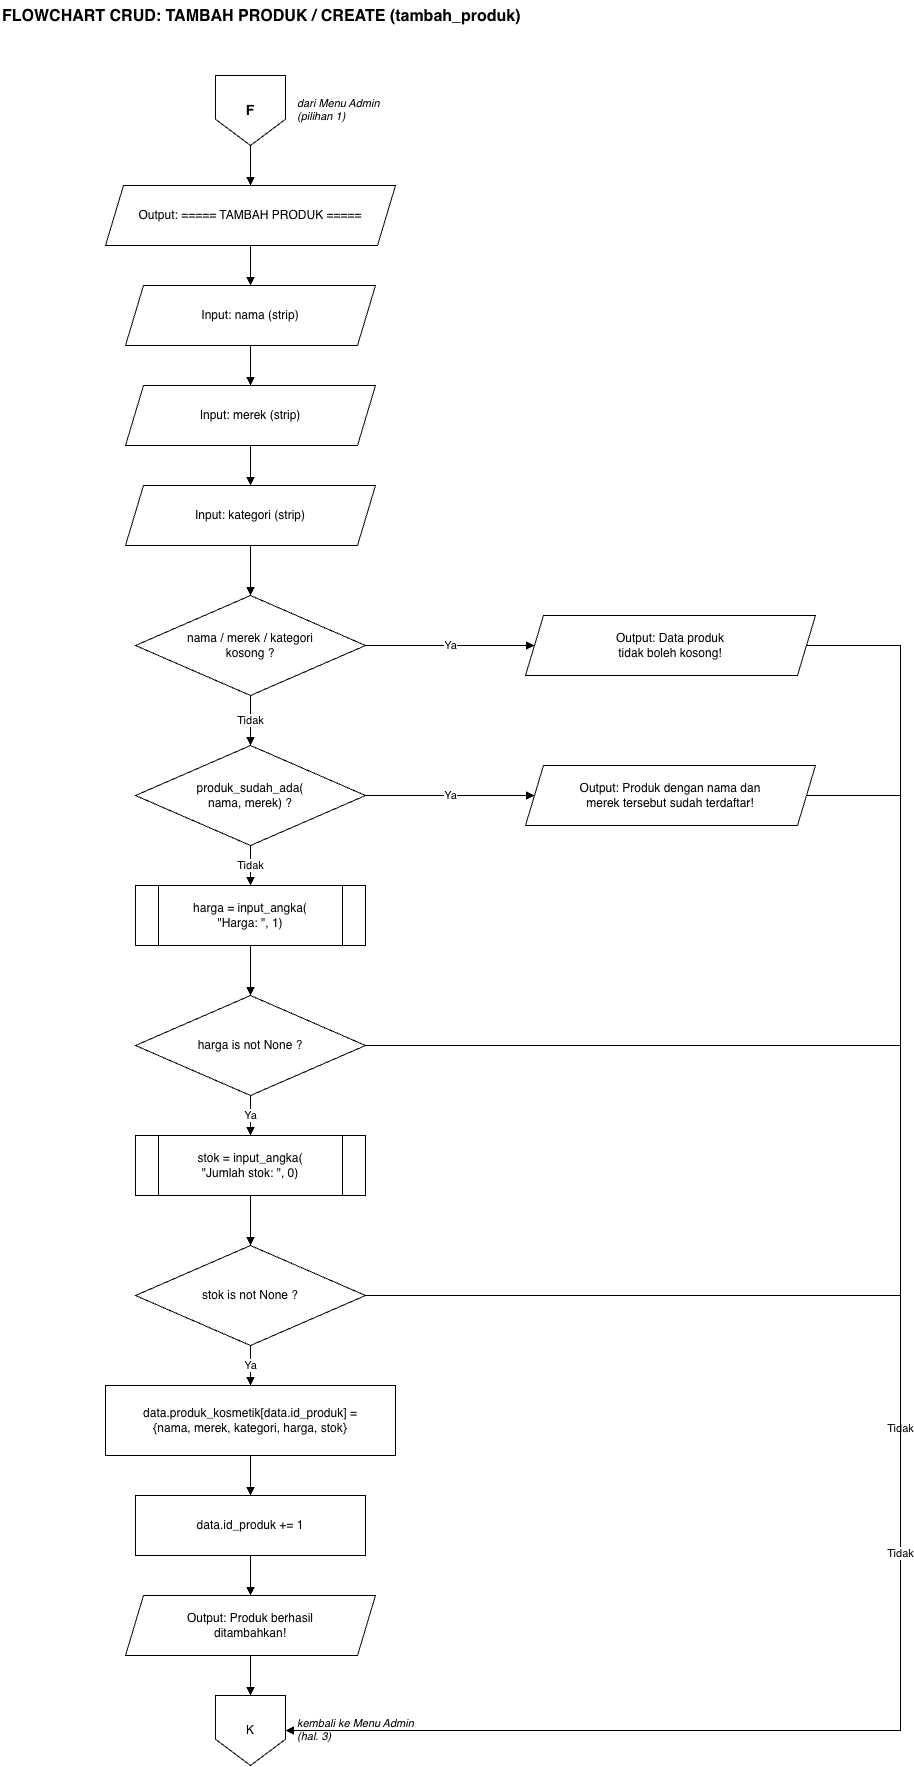

The diagram above was exported from draw.io. Its source (the exported page's mxGraphModel, read from the mxfile embedded in the PNG):
<mxGraphModel dx="1190" dy="862" grid="1" gridSize="10" guides="1" tooltips="1" connect="1" arrows="1" fold="1" page="1" pageScale="1" pageWidth="850" pageHeight="1100" math="0" shadow="0">
  <root>
    <mxCell id="0" />
    <mxCell id="1" parent="0" />
    <mxCell id="c2" parent="1" style="whiteSpace=wrap;html=1;fillColor=#fff;strokeColor=#000;fontColor=#000;text;strokeColor=none;fillColor=none;fontStyle=1;fontSize=16;" value="FLOWCHART CRUD: TAMBAH PRODUK / CREATE (tambah_produk)" vertex="1">
      <mxGeometry height="40" width="700" x="100" y="20" as="geometry" />
    </mxCell>
    <mxCell id="c3" parent="1" style="whiteSpace=wrap;html=1;fillColor=#fff;strokeColor=#000;fontColor=#000;shape=offPageConnector;fontStyle=1;fontSize=14;" value="F" vertex="1">
      <mxGeometry height="70" width="70" x="315" y="95" as="geometry" />
    </mxCell>
    <mxCell id="c4" parent="1" style="whiteSpace=wrap;html=1;fillColor=#fff;strokeColor=#000;fontColor=#000;text;strokeColor=none;fillColor=none;fontSize=11;fontStyle=2;" value="dari Menu Admin&lt;br&gt;(pilihan 1)" vertex="1">
      <mxGeometry height="40" width="140" x="395" y="110" as="geometry" />
    </mxCell>
    <mxCell id="c5" parent="1" style="whiteSpace=wrap;html=1;fillColor=#fff;strokeColor=#000;fontColor=#000;shape=parallelogram;perimeter=parallelogramPerimeter;fixedSize=1;size=18;" value="Output: ===== TAMBAH PRODUK =====" vertex="1">
      <mxGeometry height="60" width="290" x="205" y="205" as="geometry" />
    </mxCell>
    <mxCell id="c6" edge="1" parent="1" source="c3" style="edgeStyle=orthogonalEdgeStyle;rounded=0;html=1;endArrow=block;endFill=1;strokeColor=#000;fontColor=#000;labelBackgroundColor=#fff;exitX=0.5;exitY=1;entryX=0.5;entryY=0;" target="c5" value="">
      <mxGeometry relative="1" as="geometry" />
    </mxCell>
    <mxCell id="c7" parent="1" style="whiteSpace=wrap;html=1;fillColor=#fff;strokeColor=#000;fontColor=#000;shape=parallelogram;perimeter=parallelogramPerimeter;fixedSize=1;size=18;" value="Input: nama (strip)" vertex="1">
      <mxGeometry height="60" width="250" x="225" y="305" as="geometry" />
    </mxCell>
    <mxCell id="c8" edge="1" parent="1" source="c5" style="edgeStyle=orthogonalEdgeStyle;rounded=0;html=1;endArrow=block;endFill=1;strokeColor=#000;fontColor=#000;labelBackgroundColor=#fff;exitX=0.5;exitY=1;entryX=0.5;entryY=0;" target="c7" value="">
      <mxGeometry relative="1" as="geometry" />
    </mxCell>
    <mxCell id="c9" parent="1" style="whiteSpace=wrap;html=1;fillColor=#fff;strokeColor=#000;fontColor=#000;shape=parallelogram;perimeter=parallelogramPerimeter;fixedSize=1;size=18;" value="Input: merek (strip)" vertex="1">
      <mxGeometry height="60" width="250" x="225" y="405" as="geometry" />
    </mxCell>
    <mxCell id="c10" edge="1" parent="1" source="c7" style="edgeStyle=orthogonalEdgeStyle;rounded=0;html=1;endArrow=block;endFill=1;strokeColor=#000;fontColor=#000;labelBackgroundColor=#fff;exitX=0.5;exitY=1;entryX=0.5;entryY=0;" target="c9" value="">
      <mxGeometry relative="1" as="geometry" />
    </mxCell>
    <mxCell id="c11" parent="1" style="whiteSpace=wrap;html=1;fillColor=#fff;strokeColor=#000;fontColor=#000;shape=parallelogram;perimeter=parallelogramPerimeter;fixedSize=1;size=18;" value="Input: kategori (strip)" vertex="1">
      <mxGeometry height="60" width="250" x="225" y="505" as="geometry" />
    </mxCell>
    <mxCell id="c12" edge="1" parent="1" source="c9" style="edgeStyle=orthogonalEdgeStyle;rounded=0;html=1;endArrow=block;endFill=1;strokeColor=#000;fontColor=#000;labelBackgroundColor=#fff;exitX=0.5;exitY=1;entryX=0.5;entryY=0;" target="c11" value="">
      <mxGeometry relative="1" as="geometry" />
    </mxCell>
    <mxCell id="c13" parent="1" style="whiteSpace=wrap;html=1;fillColor=#fff;strokeColor=#000;fontColor=#000;rhombus;" value="nama / merek / kategori&lt;br&gt;kosong ?" vertex="1">
      <mxGeometry height="100" width="230" x="235" y="615" as="geometry" />
    </mxCell>
    <mxCell id="c14" edge="1" parent="1" source="c11" style="edgeStyle=orthogonalEdgeStyle;rounded=0;html=1;endArrow=block;endFill=1;strokeColor=#000;fontColor=#000;labelBackgroundColor=#fff;exitX=0.5;exitY=1;entryX=0.5;entryY=0;" target="c13" value="">
      <mxGeometry relative="1" as="geometry" />
    </mxCell>
    <mxCell id="c15" parent="1" style="whiteSpace=wrap;html=1;fillColor=#fff;strokeColor=#000;fontColor=#000;shape=parallelogram;perimeter=parallelogramPerimeter;fixedSize=1;size=18;" value="Output: Data produk&lt;br&gt;tidak boleh kosong!" vertex="1">
      <mxGeometry height="60" width="290" x="625" y="635" as="geometry" />
    </mxCell>
    <mxCell id="c16" edge="1" parent="1" source="c13" style="edgeStyle=orthogonalEdgeStyle;rounded=0;html=1;endArrow=block;endFill=1;strokeColor=#000;fontColor=#000;labelBackgroundColor=#fff;exitX=1;exitY=0.5;entryX=0;entryY=0.5;" target="c15" value="Ya">
      <mxGeometry relative="1" as="geometry" />
    </mxCell>
    <mxCell id="c17" parent="1" style="whiteSpace=wrap;html=1;fillColor=#fff;strokeColor=#000;fontColor=#000;rhombus;" value="produk_sudah_ada(&lt;br&gt;nama, merek) ?" vertex="1">
      <mxGeometry height="100" width="230" x="235" y="765" as="geometry" />
    </mxCell>
    <mxCell id="c18" edge="1" parent="1" source="c13" style="edgeStyle=orthogonalEdgeStyle;rounded=0;html=1;endArrow=block;endFill=1;strokeColor=#000;fontColor=#000;labelBackgroundColor=#fff;exitX=0.5;exitY=1;entryX=0.5;entryY=0;" target="c17" value="Tidak">
      <mxGeometry relative="1" as="geometry" />
    </mxCell>
    <mxCell id="c19" parent="1" style="whiteSpace=wrap;html=1;fillColor=#fff;strokeColor=#000;fontColor=#000;shape=parallelogram;perimeter=parallelogramPerimeter;fixedSize=1;size=18;" value="Output: Produk dengan nama dan&lt;br&gt;merek tersebut sudah terdaftar!" vertex="1">
      <mxGeometry height="60" width="290" x="625" y="785" as="geometry" />
    </mxCell>
    <mxCell id="c20" edge="1" parent="1" source="c17" style="edgeStyle=orthogonalEdgeStyle;rounded=0;html=1;endArrow=block;endFill=1;strokeColor=#000;fontColor=#000;labelBackgroundColor=#fff;exitX=1;exitY=0.5;entryX=0;entryY=0.5;" target="c19" value="Ya">
      <mxGeometry relative="1" as="geometry" />
    </mxCell>
    <mxCell id="c21" parent="1" style="whiteSpace=wrap;html=1;fillColor=#fff;strokeColor=#000;fontColor=#000;shape=process;backgroundOutline=1;" value="harga = input_angka(&lt;br&gt;&quot;Harga: &quot;, 1)" vertex="1">
      <mxGeometry height="60" width="230" x="235" y="905" as="geometry" />
    </mxCell>
    <mxCell id="c22" edge="1" parent="1" source="c17" style="edgeStyle=orthogonalEdgeStyle;rounded=0;html=1;endArrow=block;endFill=1;strokeColor=#000;fontColor=#000;labelBackgroundColor=#fff;exitX=0.5;exitY=1;entryX=0.5;entryY=0;" target="c21" value="Tidak">
      <mxGeometry relative="1" as="geometry" />
    </mxCell>
    <mxCell id="c23" parent="1" style="whiteSpace=wrap;html=1;fillColor=#fff;strokeColor=#000;fontColor=#000;rhombus;" value="harga is not None ?" vertex="1">
      <mxGeometry height="100" width="230" x="235" y="1015" as="geometry" />
    </mxCell>
    <mxCell id="c24" edge="1" parent="1" source="c21" style="edgeStyle=orthogonalEdgeStyle;rounded=0;html=1;endArrow=block;endFill=1;strokeColor=#000;fontColor=#000;labelBackgroundColor=#fff;exitX=0.5;exitY=1;entryX=0.5;entryY=0;" target="c23" value="">
      <mxGeometry relative="1" as="geometry" />
    </mxCell>
    <mxCell id="c25" parent="1" style="whiteSpace=wrap;html=1;fillColor=#fff;strokeColor=#000;fontColor=#000;shape=process;backgroundOutline=1;" value="stok = input_angka(&lt;br&gt;&quot;Jumlah stok: &quot;, 0)" vertex="1">
      <mxGeometry height="60" width="230" x="235" y="1155" as="geometry" />
    </mxCell>
    <mxCell id="c26" edge="1" parent="1" source="c23" style="edgeStyle=orthogonalEdgeStyle;rounded=0;html=1;endArrow=block;endFill=1;strokeColor=#000;fontColor=#000;labelBackgroundColor=#fff;exitX=0.5;exitY=1;entryX=0.5;entryY=0;" target="c25" value="Ya">
      <mxGeometry relative="1" as="geometry" />
    </mxCell>
    <mxCell id="c27" parent="1" style="whiteSpace=wrap;html=1;fillColor=#fff;strokeColor=#000;fontColor=#000;rhombus;" value="stok is not None ?" vertex="1">
      <mxGeometry height="100" width="230" x="235" y="1265" as="geometry" />
    </mxCell>
    <mxCell id="c28" edge="1" parent="1" source="c25" style="edgeStyle=orthogonalEdgeStyle;rounded=0;html=1;endArrow=block;endFill=1;strokeColor=#000;fontColor=#000;labelBackgroundColor=#fff;exitX=0.5;exitY=1;entryX=0.5;entryY=0;" target="c27" value="">
      <mxGeometry relative="1" as="geometry" />
    </mxCell>
    <mxCell id="c29" parent="1" style="whiteSpace=wrap;html=1;fillColor=#fff;strokeColor=#000;fontColor=#000;rounded=0;" value="data.produk_kosmetik[data.id_produk] =&lt;br&gt;{nama, merek, kategori, harga, stok}" vertex="1">
      <mxGeometry height="70" width="290" x="205" y="1405" as="geometry" />
    </mxCell>
    <mxCell id="c30" edge="1" parent="1" source="c27" style="edgeStyle=orthogonalEdgeStyle;rounded=0;html=1;endArrow=block;endFill=1;strokeColor=#000;fontColor=#000;labelBackgroundColor=#fff;exitX=0.5;exitY=1;entryX=0.5;entryY=0;" target="c29" value="Ya">
      <mxGeometry relative="1" as="geometry" />
    </mxCell>
    <mxCell id="c31" parent="1" style="whiteSpace=wrap;html=1;fillColor=#fff;strokeColor=#000;fontColor=#000;rounded=0;" value="data.id_produk += 1" vertex="1">
      <mxGeometry height="60" width="230" x="235" y="1515" as="geometry" />
    </mxCell>
    <mxCell id="c32" edge="1" parent="1" source="c29" style="edgeStyle=orthogonalEdgeStyle;rounded=0;html=1;endArrow=block;endFill=1;strokeColor=#000;fontColor=#000;labelBackgroundColor=#fff;exitX=0.5;exitY=1;entryX=0.5;entryY=0;" target="c31" value="">
      <mxGeometry relative="1" as="geometry" />
    </mxCell>
    <mxCell id="c33" parent="1" style="whiteSpace=wrap;html=1;fillColor=#fff;strokeColor=#000;fontColor=#000;shape=parallelogram;perimeter=parallelogramPerimeter;fixedSize=1;size=18;" value="Output: Produk berhasil&lt;br&gt;ditambahkan!" vertex="1">
      <mxGeometry height="60" width="250" x="225" y="1615" as="geometry" />
    </mxCell>
    <mxCell id="c34" edge="1" parent="1" source="c31" style="edgeStyle=orthogonalEdgeStyle;rounded=0;html=1;endArrow=block;endFill=1;strokeColor=#000;fontColor=#000;labelBackgroundColor=#fff;exitX=0.5;exitY=1;entryX=0.5;entryY=0;" target="c33" value="">
      <mxGeometry relative="1" as="geometry" />
    </mxCell>
    <mxCell id="c35" parent="1" style="whiteSpace=wrap;html=1;fillColor=#fff;strokeColor=#000;fontColor=#000;shape=offPageConnector;" value="K" vertex="1">
      <mxGeometry height="70" width="70" x="315" y="1715" as="geometry" />
    </mxCell>
    <mxCell id="c36" edge="1" parent="1" source="c33" style="edgeStyle=orthogonalEdgeStyle;rounded=0;html=1;endArrow=block;endFill=1;strokeColor=#000;fontColor=#000;labelBackgroundColor=#fff;exitX=0.5;exitY=1;entryX=0.5;entryY=0;" target="c35" value="">
      <mxGeometry relative="1" as="geometry" />
    </mxCell>
    <mxCell id="c37" parent="1" style="whiteSpace=wrap;html=1;fillColor=#fff;strokeColor=#000;fontColor=#000;text;strokeColor=none;fillColor=none;fontSize=11;fontStyle=2;" value="kembali ke Menu Admin&lt;br&gt;(hal. 3)" vertex="1">
      <mxGeometry height="40" width="150" x="395" y="1730" as="geometry" />
    </mxCell>
    <mxCell id="c38" edge="1" parent="1" source="c15" style="edgeStyle=orthogonalEdgeStyle;rounded=0;html=1;endArrow=block;endFill=1;strokeColor=#000;fontColor=#000;labelBackgroundColor=#fff;exitX=1;exitY=0.5;entryX=1;entryY=0.5;" target="c35" value="">
      <mxGeometry relative="1" as="geometry">
        <Array as="points">
          <mxPoint x="1000" y="665" />
          <mxPoint x="1000" y="1750" />
        </Array>
      </mxGeometry>
    </mxCell>
    <mxCell id="c39" edge="1" parent="1" source="c19" style="edgeStyle=orthogonalEdgeStyle;rounded=0;html=1;endArrow=block;endFill=1;strokeColor=#000;fontColor=#000;labelBackgroundColor=#fff;exitX=1;exitY=0.5;entryX=1;entryY=0.5;" target="c35" value="">
      <mxGeometry relative="1" as="geometry">
        <Array as="points">
          <mxPoint x="1000" y="815" />
          <mxPoint x="1000" y="1750" />
        </Array>
      </mxGeometry>
    </mxCell>
    <mxCell id="c40" edge="1" parent="1" source="c23" style="edgeStyle=orthogonalEdgeStyle;rounded=0;html=1;endArrow=block;endFill=1;strokeColor=#000;fontColor=#000;labelBackgroundColor=#fff;exitX=1;exitY=0.5;entryX=1;entryY=0.5;" target="c35" value="Tidak">
      <mxGeometry relative="1" as="geometry">
        <Array as="points">
          <mxPoint x="1000" y="1065" />
          <mxPoint x="1000" y="1750" />
        </Array>
      </mxGeometry>
    </mxCell>
    <mxCell id="c41" edge="1" parent="1" source="c27" style="edgeStyle=orthogonalEdgeStyle;rounded=0;html=1;endArrow=block;endFill=1;strokeColor=#000;fontColor=#000;labelBackgroundColor=#fff;exitX=1;exitY=0.5;entryX=1;entryY=0.5;" target="c35" value="Tidak">
      <mxGeometry relative="1" as="geometry">
        <Array as="points">
          <mxPoint x="1000" y="1315" />
          <mxPoint x="1000" y="1750" />
        </Array>
      </mxGeometry>
    </mxCell>
  </root>
</mxGraphModel>